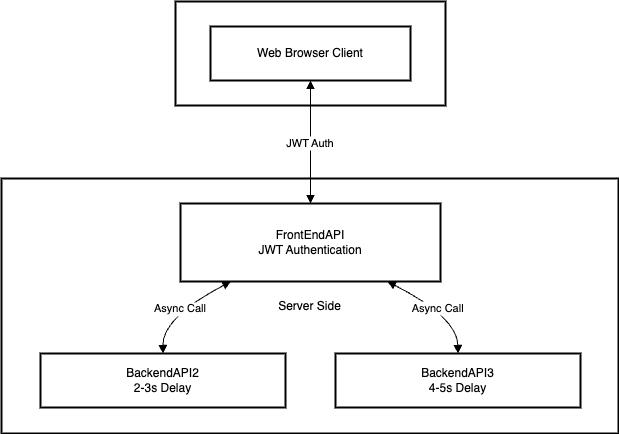

The diagram above was exported from draw.io. Its source (the exported page's mxGraphModel, read from the mxfile embedded in the PNG):
<mxGraphModel dx="1482" dy="747" grid="1" gridSize="10" guides="1" tooltips="1" connect="1" arrows="1" fold="1" page="1" pageScale="1" pageWidth="850" pageHeight="1100" math="0" shadow="0">
  <root>
    <mxCell id="0" />
    <mxCell id="1" parent="0" />
    <mxCell id="dL7PiTh7MMu9jZPj2hBe-10" value="Server Side" style="whiteSpace=wrap;strokeWidth=2;" vertex="1" parent="1">
      <mxGeometry x="20" y="197" width="617" height="255" as="geometry" />
    </mxCell>
    <mxCell id="dL7PiTh7MMu9jZPj2hBe-11" value="Client Side" style="whiteSpace=wrap;strokeWidth=2;" vertex="1" parent="1">
      <mxGeometry x="194" y="20" width="270" height="104" as="geometry" />
    </mxCell>
    <mxCell id="dL7PiTh7MMu9jZPj2hBe-12" value="Web Browser Client" style="whiteSpace=wrap;strokeWidth=2;" vertex="1" parent="1">
      <mxGeometry x="229" y="45" width="200" height="54" as="geometry" />
    </mxCell>
    <mxCell id="dL7PiTh7MMu9jZPj2hBe-13" value="FrontEndAPI&#10;JWT Authentication" style="whiteSpace=wrap;strokeWidth=2;" vertex="1" parent="1">
      <mxGeometry x="199" y="222" width="260" height="78" as="geometry" />
    </mxCell>
    <mxCell id="dL7PiTh7MMu9jZPj2hBe-14" value="BackendAPI2&#10;2-3s Delay" style="whiteSpace=wrap;strokeWidth=2;" vertex="1" parent="1">
      <mxGeometry x="59" y="372" width="245" height="54" as="geometry" />
    </mxCell>
    <mxCell id="dL7PiTh7MMu9jZPj2hBe-15" value="BackendAPI3&#10;4-5s Delay" style="whiteSpace=wrap;strokeWidth=2;" vertex="1" parent="1">
      <mxGeometry x="354" y="372" width="245" height="54" as="geometry" />
    </mxCell>
    <mxCell id="dL7PiTh7MMu9jZPj2hBe-16" value="JWT Auth" style="curved=1;startArrow=block;endArrow=block;exitX=0.5;exitY=1;entryX=0.5;entryY=-0.01;rounded=0;" edge="1" parent="1" source="dL7PiTh7MMu9jZPj2hBe-12" target="dL7PiTh7MMu9jZPj2hBe-13">
      <mxGeometry relative="1" as="geometry">
        <Array as="points" />
      </mxGeometry>
    </mxCell>
    <mxCell id="dL7PiTh7MMu9jZPj2hBe-17" value="Async Call" style="curved=1;startArrow=block;endArrow=block;exitX=0.2;exitY=0.99;entryX=0.5;entryY=0;rounded=0;" edge="1" parent="1" source="dL7PiTh7MMu9jZPj2hBe-13" target="dL7PiTh7MMu9jZPj2hBe-14">
      <mxGeometry relative="1" as="geometry">
        <Array as="points">
          <mxPoint x="181" y="336" />
        </Array>
      </mxGeometry>
    </mxCell>
    <mxCell id="dL7PiTh7MMu9jZPj2hBe-18" value="Async Call" style="curved=1;startArrow=block;endArrow=block;exitX=0.79;exitY=0.99;entryX=0.5;entryY=0;rounded=0;" edge="1" parent="1" source="dL7PiTh7MMu9jZPj2hBe-13" target="dL7PiTh7MMu9jZPj2hBe-15">
      <mxGeometry relative="1" as="geometry">
        <Array as="points">
          <mxPoint x="476" y="336" />
        </Array>
      </mxGeometry>
    </mxCell>
  </root>
</mxGraphModel>